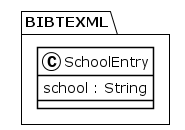

The diagram above was rendered by PlantUML. Its source (embedded in the PNG):
@startuml
!theme plain
package BIBTEXML {
class SchoolEntry {
	 school : String
}
}
@enduml